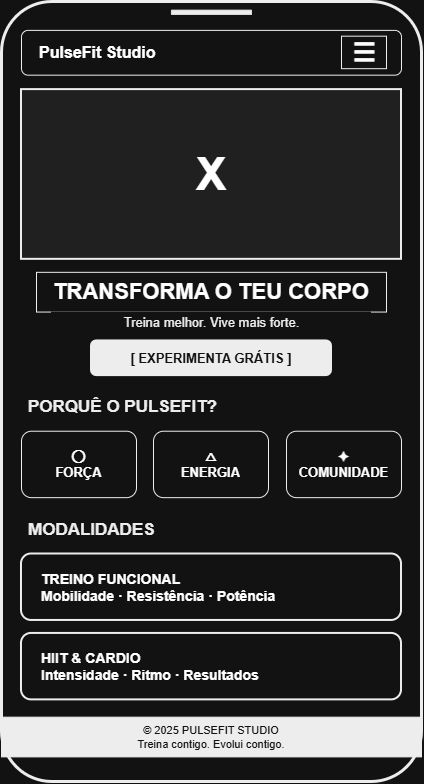

The diagram above was exported from draw.io. Its source (the exported page's mxGraphModel, read from the mxfile embedded in the PNG):
<mxGraphModel dx="1776" dy="1143" grid="1" gridSize="10" guides="1" tooltips="1" connect="0" arrows="0" fold="1" page="0" pageScale="1" pageWidth="827" pageHeight="1169" math="0" shadow="0">
  <root>
    <mxCell id="0" />
    <mxCell id="1" parent="0" />
    <mxCell id="2" parent="1" style="rounded=1;arcSize=12;whiteSpace=wrap;html=1;fillColor=#ffffff;strokeColor=#000000;strokeWidth=3;container=1;pointerEvents=0;" value="" vertex="1">
      <mxGeometry height="780" width="420" x="190" y="220" as="geometry" />
    </mxCell>
    <mxCell id="3" parent="2" style="rounded=1;html=1;fillColor=#000000;strokeColor=#000000;" value="" vertex="1">
      <mxGeometry height="4.333333333333334" width="80" x="170" y="8.666666666666668" as="geometry" />
    </mxCell>
    <mxCell id="4" parent="2" style="rounded=1;whiteSpace=wrap;html=1;fontStyle=1;fontSize=16;align=left;verticalAlign=middle;spacingLeft=16;fillColor=#ffffff;strokeColor=#000000;strokeWidth=1;" value="PulseFit Studio" vertex="1">
      <mxGeometry height="44.777777777777786" width="380" x="20" y="28.888888888888893" as="geometry" />
    </mxCell>
    <mxCell id="5" parent="2" style="text;html=1;fontSize=26;fontStyle=1;align=center;verticalAlign=middle;strokeColor=#000000;fillColor=#ffffff;" value="☰" vertex="1">
      <mxGeometry height="32.5" width="45" x="340" y="34.66666666666667" as="geometry" />
    </mxCell>
    <mxCell id="6" parent="2" style="whiteSpace=wrap;html=1;fontSize=46;fontStyle=1;align=center;verticalAlign=middle;fillColor=#eeeeee;strokeColor=#000000;strokeWidth=2;" value="X" vertex="1">
      <mxGeometry height="169.72222222222226" width="380" x="20" y="88.11111111111111" as="geometry" />
    </mxCell>
    <mxCell id="7" parent="2" style="text;html=1;fontSize=22;fontStyle=1;align=center;verticalAlign=middle;whiteSpace=wrap;strokeColor=#000000;fillColor=#ffffff;" value="TRANSFORMA O TEU CORPO" vertex="1">
      <mxGeometry height="39.72222222222222" width="350" x="35" y="270.83333333333337" as="geometry" />
    </mxCell>
    <mxCell id="8" parent="2" style="text;html=1;fontSize=13;align=center;verticalAlign=middle;fontColor=#000000;fillColor=#ffffff;" value="Treina melhor. Vive mais forte." vertex="1">
      <mxGeometry height="21.666666666666668" width="320" x="50" y="310.5555555555556" as="geometry" />
    </mxCell>
    <mxCell id="9" parent="2" style="rounded=1;whiteSpace=wrap;html=1;fontStyle=1;fontSize=13;align=center;verticalAlign=middle;fillColor=#000000;fontColor=#ffffff;strokeColor=#000000;strokeWidth=2;" value="[ EXPERIMENTA GRÁTIS ]" vertex="1">
      <mxGeometry height="34.66666666666667" width="240" x="90" y="339.4444444444445" as="geometry" />
    </mxCell>
    <mxCell id="10" parent="2" style="text;html=1;fontSize=17;fontStyle=1;align=left;verticalAlign=middle;fillColor=#ffffff;fontColor=#000000;" value="PORQUÊ O PULSEFIT?" vertex="1">
      <mxGeometry height="25.277777777777782" width="370" x="25" y="393.6111111111111" as="geometry" />
    </mxCell>
    <mxCell id="11" parent="2" style="rounded=1;whiteSpace=wrap;html=1;fontSize=13;fontStyle=1;align=center;verticalAlign=middle;fillColor=#ffffff;strokeColor=#000000;strokeWidth=1;" value="◯&#10;FORÇA" vertex="1">
      <mxGeometry height="66.44444444444444" width="115" x="20" y="429.72222222222223" as="geometry" />
    </mxCell>
    <mxCell id="12" parent="2" style="rounded=1;whiteSpace=wrap;html=1;fontSize=13;fontStyle=1;align=center;verticalAlign=middle;fillColor=#ffffff;strokeColor=#000000;strokeWidth=1;" value="△&#10;ENERGIA" vertex="1">
      <mxGeometry height="66.44444444444444" width="115" x="152" y="429.72222222222223" as="geometry" />
    </mxCell>
    <mxCell id="13" parent="2" style="rounded=1;whiteSpace=wrap;html=1;fontSize=13;fontStyle=1;align=center;verticalAlign=middle;fillColor=#ffffff;strokeColor=#000000;strokeWidth=1;" value="✦&#10;COMUNIDADE" vertex="1">
      <mxGeometry height="66.44444444444444" width="115" x="285" y="429.72222222222223" as="geometry" />
    </mxCell>
    <mxCell id="14" parent="2" style="text;html=1;fontSize=17;fontStyle=1;align=left;verticalAlign=middle;fillColor=#ffffff;fontColor=#000000;" value="MODALIDADES" vertex="1">
      <mxGeometry height="25.277777777777782" width="370" x="25" y="516.3888888888889" as="geometry" />
    </mxCell>
    <mxCell id="15" parent="2" style="rounded=1;whiteSpace=wrap;html=1;fontSize=14;fontStyle=1;align=left;verticalAlign=middle;spacingLeft=18;fillColor=#ffffff;strokeColor=#000000;strokeWidth=2;" value="TREINO FUNCIONAL&#10;Mobilidade · Resistência · Potência" vertex="1">
      <mxGeometry height="66.44444444444444" width="380" x="20" y="552.5" as="geometry" />
    </mxCell>
    <mxCell id="16" parent="2" style="rounded=1;whiteSpace=wrap;html=1;fontSize=14;fontStyle=1;align=left;verticalAlign=middle;spacingLeft=18;fillColor=#ffffff;strokeColor=#000000;strokeWidth=2;" value="HIIT &amp; CARDIO&#10;Intensidade · Ritmo · Resultados" vertex="1">
      <mxGeometry height="66.44444444444444" width="380" x="20" y="631.9444444444445" as="geometry" />
    </mxCell>
    <mxCell id="17" parent="2" style="whiteSpace=wrap;html=1;fontSize=11;align=center;verticalAlign=middle;fillColor=#000000;fontColor=#ffffff;strokeColor=#000000;strokeWidth=1;" value="© 2025 PULSEFIT STUDIO&#10;Treina contigo. Evolui contigo." vertex="1">
      <mxGeometry height="39.72371134020619" width="420" y="715.6701030927835" as="geometry" />
    </mxCell>
  </root>
</mxGraphModel>